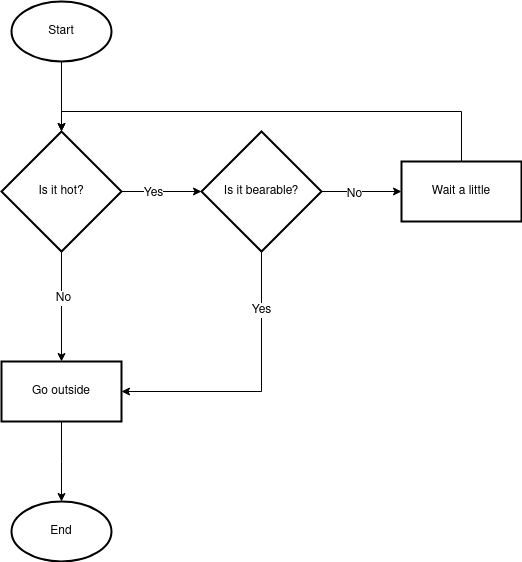

The diagram above was exported from draw.io. Its source (the exported page's mxGraphModel, read from the mxfile embedded in the PNG):
<mxGraphModel dx="880" dy="442" grid="1" gridSize="10" guides="1" tooltips="1" connect="1" arrows="1" fold="1" page="1" pageScale="1" pageWidth="850" pageHeight="1100" math="0" shadow="0">
  <root>
    <mxCell id="0" />
    <mxCell id="1" parent="0" />
    <mxCell id="jiTBGIRW9QjJLHh2TFUy-4" value="" style="edgeStyle=orthogonalEdgeStyle;rounded=0;orthogonalLoop=1;jettySize=auto;html=1;" edge="1" parent="1" source="jiTBGIRW9QjJLHh2TFUy-2" target="jiTBGIRW9QjJLHh2TFUy-3">
      <mxGeometry relative="1" as="geometry" />
    </mxCell>
    <mxCell id="jiTBGIRW9QjJLHh2TFUy-2" value="Start" style="strokeWidth=2;html=1;shape=mxgraph.flowchart.start_1;whiteSpace=wrap;" vertex="1" parent="1">
      <mxGeometry x="100" y="170" width="100" height="60" as="geometry" />
    </mxCell>
    <mxCell id="jiTBGIRW9QjJLHh2TFUy-10" value="" style="edgeStyle=orthogonalEdgeStyle;rounded=0;orthogonalLoop=1;jettySize=auto;html=1;" edge="1" parent="1" source="jiTBGIRW9QjJLHh2TFUy-3" target="jiTBGIRW9QjJLHh2TFUy-9">
      <mxGeometry relative="1" as="geometry" />
    </mxCell>
    <mxCell id="jiTBGIRW9QjJLHh2TFUy-43" value="No" style="edgeLabel;html=1;align=center;verticalAlign=middle;resizable=0;points=[];fontSize=12;" vertex="1" connectable="0" parent="jiTBGIRW9QjJLHh2TFUy-10">
      <mxGeometry x="-0.1636" y="1" relative="1" as="geometry">
        <mxPoint as="offset" />
      </mxGeometry>
    </mxCell>
    <mxCell id="jiTBGIRW9QjJLHh2TFUy-19" value="" style="edgeStyle=orthogonalEdgeStyle;rounded=0;orthogonalLoop=1;jettySize=auto;html=1;" edge="1" parent="1" source="jiTBGIRW9QjJLHh2TFUy-3" target="jiTBGIRW9QjJLHh2TFUy-18">
      <mxGeometry relative="1" as="geometry" />
    </mxCell>
    <mxCell id="jiTBGIRW9QjJLHh2TFUy-39" value="Yes" style="edgeLabel;html=1;align=center;verticalAlign=middle;resizable=0;points=[];fontSize=12;" vertex="1" connectable="0" parent="jiTBGIRW9QjJLHh2TFUy-19">
      <mxGeometry x="-0.225" y="-1" relative="1" as="geometry">
        <mxPoint as="offset" />
      </mxGeometry>
    </mxCell>
    <mxCell id="jiTBGIRW9QjJLHh2TFUy-3" value="Is it hot?" style="rhombus;whiteSpace=wrap;html=1;strokeWidth=2;" vertex="1" parent="1">
      <mxGeometry x="90" y="300" width="120" height="120" as="geometry" />
    </mxCell>
    <mxCell id="jiTBGIRW9QjJLHh2TFUy-14" value="" style="edgeStyle=orthogonalEdgeStyle;rounded=0;orthogonalLoop=1;jettySize=auto;html=1;" edge="1" parent="1" source="jiTBGIRW9QjJLHh2TFUy-9">
      <mxGeometry relative="1" as="geometry">
        <mxPoint x="150" y="670" as="targetPoint" />
      </mxGeometry>
    </mxCell>
    <mxCell id="jiTBGIRW9QjJLHh2TFUy-9" value="Go outside" style="whiteSpace=wrap;html=1;strokeWidth=2;" vertex="1" parent="1">
      <mxGeometry x="90" y="530" width="120" height="60" as="geometry" />
    </mxCell>
    <mxCell id="jiTBGIRW9QjJLHh2TFUy-15" value="End" style="strokeWidth=2;html=1;shape=mxgraph.flowchart.start_1;whiteSpace=wrap;" vertex="1" parent="1">
      <mxGeometry x="100" y="670" width="100" height="60" as="geometry" />
    </mxCell>
    <mxCell id="jiTBGIRW9QjJLHh2TFUy-22" style="edgeStyle=orthogonalEdgeStyle;rounded=0;orthogonalLoop=1;jettySize=auto;html=1;entryX=1;entryY=0.5;entryDx=0;entryDy=0;" edge="1" parent="1" source="jiTBGIRW9QjJLHh2TFUy-18" target="jiTBGIRW9QjJLHh2TFUy-9">
      <mxGeometry relative="1" as="geometry">
        <mxPoint x="350" y="560" as="targetPoint" />
        <Array as="points">
          <mxPoint x="350" y="560" />
        </Array>
      </mxGeometry>
    </mxCell>
    <mxCell id="jiTBGIRW9QjJLHh2TFUy-41" value="Yes" style="edgeLabel;html=1;align=center;verticalAlign=middle;resizable=0;points=[];fontSize=12;" vertex="1" connectable="0" parent="jiTBGIRW9QjJLHh2TFUy-22">
      <mxGeometry x="-0.5857" y="-1" relative="1" as="geometry">
        <mxPoint as="offset" />
      </mxGeometry>
    </mxCell>
    <mxCell id="jiTBGIRW9QjJLHh2TFUy-25" value="" style="edgeStyle=orthogonalEdgeStyle;rounded=0;orthogonalLoop=1;jettySize=auto;html=1;" edge="1" parent="1" source="jiTBGIRW9QjJLHh2TFUy-18" target="jiTBGIRW9QjJLHh2TFUy-24">
      <mxGeometry relative="1" as="geometry" />
    </mxCell>
    <mxCell id="jiTBGIRW9QjJLHh2TFUy-40" value="No" style="edgeLabel;html=1;align=center;verticalAlign=middle;resizable=0;points=[];fontSize=12;" vertex="1" connectable="0" parent="jiTBGIRW9QjJLHh2TFUy-25">
      <mxGeometry x="-0.2" y="-2" relative="1" as="geometry">
        <mxPoint as="offset" />
      </mxGeometry>
    </mxCell>
    <mxCell id="jiTBGIRW9QjJLHh2TFUy-18" value="Is it bearable?" style="rhombus;whiteSpace=wrap;html=1;strokeWidth=2;" vertex="1" parent="1">
      <mxGeometry x="290" y="300" width="120" height="120" as="geometry" />
    </mxCell>
    <mxCell id="jiTBGIRW9QjJLHh2TFUy-37" style="edgeStyle=orthogonalEdgeStyle;rounded=0;orthogonalLoop=1;jettySize=auto;html=1;" edge="1" parent="1" source="jiTBGIRW9QjJLHh2TFUy-24" target="jiTBGIRW9QjJLHh2TFUy-3">
      <mxGeometry relative="1" as="geometry">
        <Array as="points">
          <mxPoint x="550" y="280" />
          <mxPoint x="150" y="280" />
        </Array>
      </mxGeometry>
    </mxCell>
    <mxCell id="jiTBGIRW9QjJLHh2TFUy-24" value="Wait a little" style="whiteSpace=wrap;html=1;strokeWidth=2;" vertex="1" parent="1">
      <mxGeometry x="490" y="330" width="120" height="60" as="geometry" />
    </mxCell>
  </root>
</mxGraphModel>